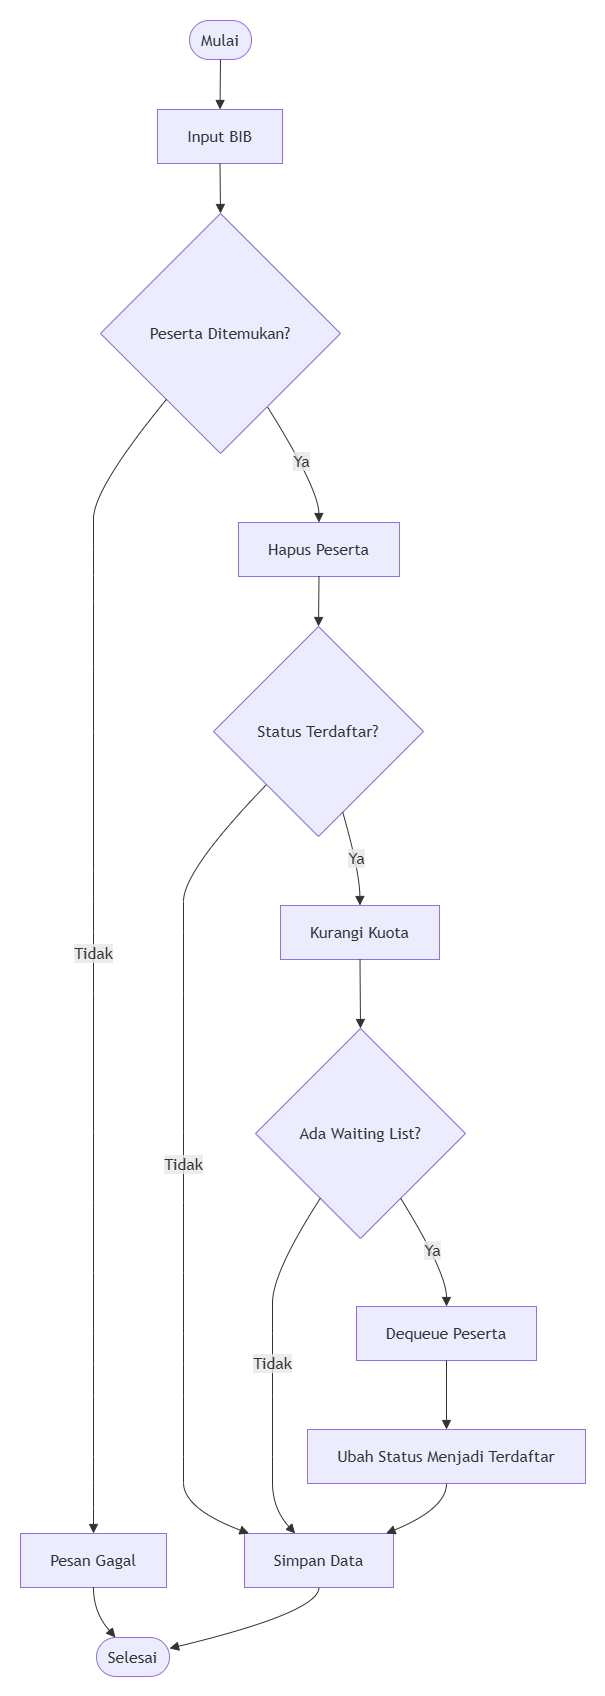

The diagram above was exported from draw.io. Its source (the exported page's mxGraphModel, read from the mxfile embedded in the PNG):
<mxGraphModel dx="2307" dy="1044" grid="1" gridSize="10" guides="1" tooltips="1" connect="1" arrows="1" fold="1" page="1" pageScale="1" pageWidth="827" pageHeight="1169" math="0" shadow="0">
  <root>
    <mxCell id="0" />
    <mxCell id="1" parent="0" />
    <UserObject label="" mermaidData="{&#10;  &quot;data&quot;: &quot;flowchart TD\n\nA([Mulai])\nB[Input BIB]\nC{Peserta Ditemukan?}\nD[Pesan Gagal]\n\nE[Hapus Peserta]\nF{Status Terdaftar?}\n\nG[Kurangi Kuota]\nH{Ada Waiting List?}\n\nI[Dequeue Peserta]\nJ[Ubah Status Menjadi Terdaftar]\n\nK[Simpan Data]\nL([Selesai])\n\nA --&gt; B\nB --&gt; C\n\nC --&gt;|Tidak| D\nD --&gt; L\n\nC --&gt;|Ya| E\n\nE --&gt; F\n\nF --&gt;|Tidak| K\n\nF --&gt;|Ya| G\n\nG --&gt; H\n\nH --&gt;|Tidak| K\n\nH --&gt;|Ya| I\nI --&gt; J\nJ --&gt; K\n\nK --&gt; L&quot;,&#10;  &quot;config&quot;: null&#10;}" id="07X_3IfcqJysqvEcO5dd-165">
      <mxCell connectable="0" parent="1" style="group;transparentBounds=1;editIcon=1;lockedGroup=0;groupPadding=20;" vertex="1">
        <mxGeometry as="geometry" />
      </mxCell>
    </UserObject>
    <UserObject label="Mulai" mermaidId="n:A" mermaidBaseStyle="html=1;rounded=1;whiteSpace=wrap;arcSize=50;strokeWidth=1;fillColor=light-dark(#ECECFF,#1f2020);strokeColor=light-dark(#9370DB,#cccccc);fontColor=light-dark(#333333,#cccccc);fontFamily=Trebuchet MS,Verdana,Arial,sans-serif;fontSize=16;" mermaidBaseValue="Mulai" id="07X_3IfcqJysqvEcO5dd-166">
      <mxCell parent="07X_3IfcqJysqvEcO5dd-165" style="html=1;rounded=1;whiteSpace=wrap;arcSize=50;strokeWidth=1;fillColor=light-dark(#ECECFF,#1f2020);strokeColor=light-dark(#9370DB,#cccccc);fontColor=light-dark(#333333,#cccccc);fontFamily=Trebuchet MS,Verdana,Arial,sans-serif;fontSize=16;" vertex="1">
        <mxGeometry height="39" width="62" x="229" y="80" as="geometry" />
      </mxCell>
    </UserObject>
    <UserObject label="Input BIB" mermaidId="n:B" mermaidBaseStyle="html=1;whiteSpace=wrap;strokeWidth=1;fillColor=light-dark(#ECECFF,#1f2020);strokeColor=light-dark(#9370DB,#cccccc);fontColor=light-dark(#333333,#cccccc);fontFamily=Trebuchet MS,Verdana,Arial,sans-serif;fontSize=16;" mermaidBaseValue="Input BIB" id="07X_3IfcqJysqvEcO5dd-167">
      <mxCell parent="07X_3IfcqJysqvEcO5dd-165" style="html=1;whiteSpace=wrap;strokeWidth=1;fillColor=light-dark(#ECECFF,#1f2020);strokeColor=light-dark(#9370DB,#cccccc);fontColor=light-dark(#333333,#cccccc);fontFamily=Trebuchet MS,Verdana,Arial,sans-serif;fontSize=16;" vertex="1">
        <mxGeometry height="54" width="125" x="197" y="169" as="geometry" />
      </mxCell>
    </UserObject>
    <UserObject label="Peserta Ditemukan?" mermaidId="n:C" mermaidBaseStyle="rhombus;html=1;strokeWidth=1;whiteSpace=wrap;fillColor=light-dark(#ECECFF,#1f2020);strokeColor=light-dark(#9370DB,#cccccc);fontColor=light-dark(#333333,#cccccc);fontFamily=Trebuchet MS,Verdana,Arial,sans-serif;fontSize=16;" mermaidBaseValue="Peserta Ditemukan?" id="07X_3IfcqJysqvEcO5dd-168">
      <mxCell parent="07X_3IfcqJysqvEcO5dd-165" style="rhombus;html=1;strokeWidth=1;whiteSpace=wrap;fillColor=light-dark(#ECECFF,#1f2020);strokeColor=light-dark(#9370DB,#cccccc);fontColor=light-dark(#333333,#cccccc);fontFamily=Trebuchet MS,Verdana,Arial,sans-serif;fontSize=16;" vertex="1">
        <mxGeometry height="240" width="240" x="140" y="273" as="geometry" />
      </mxCell>
    </UserObject>
    <UserObject label="Pesan Gagal" mermaidId="n:D" mermaidBaseStyle="html=1;whiteSpace=wrap;strokeWidth=1;fillColor=light-dark(#ECECFF,#1f2020);strokeColor=light-dark(#9370DB,#cccccc);fontColor=light-dark(#333333,#cccccc);fontFamily=Trebuchet MS,Verdana,Arial,sans-serif;fontSize=16;" mermaidBaseValue="Pesan Gagal" id="07X_3IfcqJysqvEcO5dd-169">
      <mxCell parent="07X_3IfcqJysqvEcO5dd-165" style="html=1;whiteSpace=wrap;strokeWidth=1;fillColor=light-dark(#ECECFF,#1f2020);strokeColor=light-dark(#9370DB,#cccccc);fontColor=light-dark(#333333,#cccccc);fontFamily=Trebuchet MS,Verdana,Arial,sans-serif;fontSize=16;" vertex="1">
        <mxGeometry height="54" width="146" x="60" y="1593" as="geometry" />
      </mxCell>
    </UserObject>
    <UserObject label="Hapus Peserta" mermaidId="n:E" mermaidBaseStyle="html=1;whiteSpace=wrap;strokeWidth=1;fillColor=light-dark(#ECECFF,#1f2020);strokeColor=light-dark(#9370DB,#cccccc);fontColor=light-dark(#333333,#cccccc);fontFamily=Trebuchet MS,Verdana,Arial,sans-serif;fontSize=16;" mermaidBaseValue="Hapus Peserta" id="07X_3IfcqJysqvEcO5dd-170">
      <mxCell parent="07X_3IfcqJysqvEcO5dd-165" style="html=1;whiteSpace=wrap;strokeWidth=1;fillColor=light-dark(#ECECFF,#1f2020);strokeColor=light-dark(#9370DB,#cccccc);fontColor=light-dark(#333333,#cccccc);fontFamily=Trebuchet MS,Verdana,Arial,sans-serif;fontSize=16;" vertex="1">
        <mxGeometry height="54" width="161" x="278" y="582" as="geometry" />
      </mxCell>
    </UserObject>
    <UserObject label="Status Terdaftar?" mermaidId="n:F" mermaidBaseStyle="rhombus;html=1;strokeWidth=1;whiteSpace=wrap;fillColor=light-dark(#ECECFF,#1f2020);strokeColor=light-dark(#9370DB,#cccccc);fontColor=light-dark(#333333,#cccccc);fontFamily=Trebuchet MS,Verdana,Arial,sans-serif;fontSize=16;" mermaidBaseValue="Status Terdaftar?" id="07X_3IfcqJysqvEcO5dd-171">
      <mxCell parent="07X_3IfcqJysqvEcO5dd-165" style="rhombus;html=1;strokeWidth=1;whiteSpace=wrap;fillColor=light-dark(#ECECFF,#1f2020);strokeColor=light-dark(#9370DB,#cccccc);fontColor=light-dark(#333333,#cccccc);fontFamily=Trebuchet MS,Verdana,Arial,sans-serif;fontSize=16;" vertex="1">
        <mxGeometry height="210" width="210" x="253" y="686" as="geometry" />
      </mxCell>
    </UserObject>
    <UserObject label="Kurangi Kuota" mermaidId="n:G" mermaidBaseStyle="html=1;whiteSpace=wrap;strokeWidth=1;fillColor=light-dark(#ECECFF,#1f2020);strokeColor=light-dark(#9370DB,#cccccc);fontColor=light-dark(#333333,#cccccc);fontFamily=Trebuchet MS,Verdana,Arial,sans-serif;fontSize=16;" mermaidBaseValue="Kurangi Kuota" id="07X_3IfcqJysqvEcO5dd-172">
      <mxCell parent="07X_3IfcqJysqvEcO5dd-165" style="html=1;whiteSpace=wrap;strokeWidth=1;fillColor=light-dark(#ECECFF,#1f2020);strokeColor=light-dark(#9370DB,#cccccc);fontColor=light-dark(#333333,#cccccc);fontFamily=Trebuchet MS,Verdana,Arial,sans-serif;fontSize=16;" vertex="1">
        <mxGeometry height="54" width="159" x="320" y="965" as="geometry" />
      </mxCell>
    </UserObject>
    <UserObject label="Ada Waiting List?" mermaidId="n:H" mermaidBaseStyle="rhombus;html=1;strokeWidth=1;whiteSpace=wrap;fillColor=light-dark(#ECECFF,#1f2020);strokeColor=light-dark(#9370DB,#cccccc);fontColor=light-dark(#333333,#cccccc);fontFamily=Trebuchet MS,Verdana,Arial,sans-serif;fontSize=16;" mermaidBaseValue="Ada Waiting List?" id="07X_3IfcqJysqvEcO5dd-173">
      <mxCell parent="07X_3IfcqJysqvEcO5dd-165" style="rhombus;html=1;strokeWidth=1;whiteSpace=wrap;fillColor=light-dark(#ECECFF,#1f2020);strokeColor=light-dark(#9370DB,#cccccc);fontColor=light-dark(#333333,#cccccc);fontFamily=Trebuchet MS,Verdana,Arial,sans-serif;fontSize=16;" vertex="1">
        <mxGeometry height="210" width="210" x="295" y="1088" as="geometry" />
      </mxCell>
    </UserObject>
    <UserObject label="Dequeue Peserta" mermaidId="n:I" mermaidBaseStyle="html=1;whiteSpace=wrap;strokeWidth=1;fillColor=light-dark(#ECECFF,#1f2020);strokeColor=light-dark(#9370DB,#cccccc);fontColor=light-dark(#333333,#cccccc);fontFamily=Trebuchet MS,Verdana,Arial,sans-serif;fontSize=16;" mermaidBaseValue="Dequeue Peserta" id="07X_3IfcqJysqvEcO5dd-174">
      <mxCell parent="07X_3IfcqJysqvEcO5dd-165" style="html=1;whiteSpace=wrap;strokeWidth=1;fillColor=light-dark(#ECECFF,#1f2020);strokeColor=light-dark(#9370DB,#cccccc);fontColor=light-dark(#333333,#cccccc);fontFamily=Trebuchet MS,Verdana,Arial,sans-serif;fontSize=16;" vertex="1">
        <mxGeometry height="54" width="180" x="396" y="1366" as="geometry" />
      </mxCell>
    </UserObject>
    <UserObject label="Ubah Status Menjadi Terdaftar" mermaidId="n:J" mermaidBaseStyle="html=1;whiteSpace=wrap;strokeWidth=1;fillColor=light-dark(#ECECFF,#1f2020);strokeColor=light-dark(#9370DB,#cccccc);fontColor=light-dark(#333333,#cccccc);fontFamily=Trebuchet MS,Verdana,Arial,sans-serif;fontSize=16;" mermaidBaseValue="Ubah Status Menjadi Terdaftar" id="07X_3IfcqJysqvEcO5dd-175">
      <mxCell parent="07X_3IfcqJysqvEcO5dd-165" style="html=1;whiteSpace=wrap;strokeWidth=1;fillColor=light-dark(#ECECFF,#1f2020);strokeColor=light-dark(#9370DB,#cccccc);fontColor=light-dark(#333333,#cccccc);fontFamily=Trebuchet MS,Verdana,Arial,sans-serif;fontSize=16;" vertex="1">
        <mxGeometry height="54" width="278" x="347" y="1489" as="geometry" />
      </mxCell>
    </UserObject>
    <UserObject label="Simpan Data" mermaidId="n:K" mermaidBaseStyle="html=1;whiteSpace=wrap;strokeWidth=1;fillColor=light-dark(#ECECFF,#1f2020);strokeColor=light-dark(#9370DB,#cccccc);fontColor=light-dark(#333333,#cccccc);fontFamily=Trebuchet MS,Verdana,Arial,sans-serif;fontSize=16;" mermaidBaseValue="Simpan Data" id="07X_3IfcqJysqvEcO5dd-176">
      <mxCell parent="07X_3IfcqJysqvEcO5dd-165" style="html=1;whiteSpace=wrap;strokeWidth=1;fillColor=light-dark(#ECECFF,#1f2020);strokeColor=light-dark(#9370DB,#cccccc);fontColor=light-dark(#333333,#cccccc);fontFamily=Trebuchet MS,Verdana,Arial,sans-serif;fontSize=16;" vertex="1">
        <mxGeometry height="54" width="149" x="284" y="1593" as="geometry" />
      </mxCell>
    </UserObject>
    <UserObject label="Selesai" mermaidId="n:L" mermaidBaseStyle="html=1;rounded=1;whiteSpace=wrap;arcSize=50;strokeWidth=1;fillColor=light-dark(#ECECFF,#1f2020);strokeColor=light-dark(#9370DB,#cccccc);fontColor=light-dark(#333333,#cccccc);fontFamily=Trebuchet MS,Verdana,Arial,sans-serif;fontSize=16;" mermaidBaseValue="Selesai" id="07X_3IfcqJysqvEcO5dd-177">
      <mxCell parent="07X_3IfcqJysqvEcO5dd-165" style="html=1;rounded=1;whiteSpace=wrap;arcSize=50;strokeWidth=1;fillColor=light-dark(#ECECFF,#1f2020);strokeColor=light-dark(#9370DB,#cccccc);fontColor=light-dark(#333333,#cccccc);fontFamily=Trebuchet MS,Verdana,Arial,sans-serif;fontSize=16;" vertex="1">
        <mxGeometry height="39" width="73" x="136" y="1697" as="geometry" />
      </mxCell>
    </UserObject>
    <UserObject label="" mermaidId="e:A-&gt;B#0" mermaidBaseStyle="curved=1;startArrow=none;endArrow=block;endSize=7;strokeColor=light-dark(#333333,#cccccc);exitX=0.5;exitY=1;entryX=0.5;entryY=0;" mermaidBaseValue="" id="07X_3IfcqJysqvEcO5dd-178">
      <mxCell edge="1" parent="07X_3IfcqJysqvEcO5dd-165" source="07X_3IfcqJysqvEcO5dd-166" style="curved=1;startArrow=none;endArrow=block;endSize=7;strokeColor=light-dark(#333333,#cccccc);exitX=0.5;exitY=1;entryX=0.5;entryY=0;rounded=0;" target="07X_3IfcqJysqvEcO5dd-167">
        <mxGeometry relative="1" as="geometry">
          <Array as="points" />
        </mxGeometry>
      </mxCell>
    </UserObject>
    <UserObject label="" mermaidId="e:B-&gt;C#0" mermaidBaseStyle="curved=1;startArrow=none;endArrow=block;endSize=7;strokeColor=light-dark(#333333,#cccccc);exitX=0.5;exitY=1;entryX=0.5;entryY=0;" mermaidBaseValue="" id="07X_3IfcqJysqvEcO5dd-179">
      <mxCell edge="1" parent="07X_3IfcqJysqvEcO5dd-165" source="07X_3IfcqJysqvEcO5dd-167" style="curved=1;startArrow=none;endArrow=block;endSize=7;strokeColor=light-dark(#333333,#cccccc);exitX=0.5;exitY=1;entryX=0.5;entryY=0;rounded=0;" target="07X_3IfcqJysqvEcO5dd-168">
        <mxGeometry relative="1" as="geometry">
          <Array as="points" />
        </mxGeometry>
      </mxCell>
    </UserObject>
    <UserObject label="Tidak" mermaidId="e:C-&gt;D#0" mermaidBaseStyle="curved=1;startArrow=none;endArrow=block;endSize=7;strokeColor=light-dark(#333333,#cccccc);html=1;fontSize=16;labelBackgroundColor=light-dark(#E8E8E88D,#2a2a2a8D);fontFamily=Trebuchet MS,Verdana,Arial,sans-serif;fontColor=light-dark(#333333,#cccccc);exitX=0.09;exitY=1;entryX=0.5;entryY=0;" mermaidBaseValue="Tidak" id="07X_3IfcqJysqvEcO5dd-180">
      <mxCell edge="1" parent="07X_3IfcqJysqvEcO5dd-165" source="07X_3IfcqJysqvEcO5dd-168" style="curved=1;startArrow=none;endArrow=block;endSize=7;strokeColor=light-dark(#333333,#cccccc);html=1;fontSize=16;labelBackgroundColor=light-dark(#E8E8E88D,#2a2a2a8D);fontFamily=Trebuchet MS,Verdana,Arial,sans-serif;fontColor=light-dark(#333333,#cccccc);exitX=0.09;exitY=1;entryX=0.5;entryY=0;rounded=0;" target="07X_3IfcqJysqvEcO5dd-169">
        <mxGeometry relative="1" as="geometry">
          <Array as="points">
            <mxPoint x="133" y="548" />
            <mxPoint x="133" y="609" />
            <mxPoint x="133" y="661" />
            <mxPoint x="133" y="791" />
            <mxPoint x="133" y="930" />
            <mxPoint x="133" y="992" />
            <mxPoint x="133" y="1053" />
            <mxPoint x="133" y="1192" />
            <mxPoint x="133" y="1332" />
            <mxPoint x="133" y="1393" />
            <mxPoint x="133" y="1455" />
            <mxPoint x="133" y="1516" />
            <mxPoint x="133" y="1568" />
          </Array>
        </mxGeometry>
      </mxCell>
    </UserObject>
    <UserObject label="" mermaidId="e:D-&gt;L#0" mermaidBaseStyle="curved=1;startArrow=none;endArrow=block;endSize=7;strokeColor=light-dark(#333333,#cccccc);exitX=0.5;exitY=1;entryX=0.26;entryY=0;" mermaidBaseValue="" id="07X_3IfcqJysqvEcO5dd-181">
      <mxCell edge="1" parent="07X_3IfcqJysqvEcO5dd-165" source="07X_3IfcqJysqvEcO5dd-169" style="curved=1;startArrow=none;endArrow=block;endSize=7;strokeColor=light-dark(#333333,#cccccc);exitX=0.5;exitY=1;entryX=0.26;entryY=0;rounded=0;" target="07X_3IfcqJysqvEcO5dd-177">
        <mxGeometry relative="1" as="geometry">
          <Array as="points">
            <mxPoint x="133" y="1672" />
          </Array>
        </mxGeometry>
      </mxCell>
    </UserObject>
    <UserObject label="Ya" mermaidId="e:C-&gt;E#0" mermaidBaseStyle="curved=1;startArrow=none;endArrow=block;endSize=7;strokeColor=light-dark(#333333,#cccccc);html=1;fontSize=16;labelBackgroundColor=light-dark(#E8E8E88D,#2a2a2a8D);fontFamily=Trebuchet MS,Verdana,Arial,sans-serif;fontColor=light-dark(#333333,#cccccc);exitX=0.82;exitY=1;entryX=0.5;entryY=0;" mermaidBaseValue="Ya" id="07X_3IfcqJysqvEcO5dd-182">
      <mxCell edge="1" parent="07X_3IfcqJysqvEcO5dd-165" source="07X_3IfcqJysqvEcO5dd-168" style="curved=1;startArrow=none;endArrow=block;endSize=7;strokeColor=light-dark(#333333,#cccccc);html=1;fontSize=16;labelBackgroundColor=light-dark(#E8E8E88D,#2a2a2a8D);fontFamily=Trebuchet MS,Verdana,Arial,sans-serif;fontColor=light-dark(#333333,#cccccc);exitX=0.82;exitY=1;entryX=0.5;entryY=0;rounded=0;" target="07X_3IfcqJysqvEcO5dd-170">
        <mxGeometry relative="1" as="geometry">
          <Array as="points">
            <mxPoint x="358" y="548" />
          </Array>
        </mxGeometry>
      </mxCell>
    </UserObject>
    <UserObject label="" mermaidId="e:E-&gt;F#0" mermaidBaseStyle="curved=1;startArrow=none;endArrow=block;endSize=7;strokeColor=light-dark(#333333,#cccccc);exitX=0.5;exitY=1;entryX=0.5;entryY=0;" mermaidBaseValue="" id="07X_3IfcqJysqvEcO5dd-183">
      <mxCell edge="1" parent="07X_3IfcqJysqvEcO5dd-165" source="07X_3IfcqJysqvEcO5dd-170" style="curved=1;startArrow=none;endArrow=block;endSize=7;strokeColor=light-dark(#333333,#cccccc);exitX=0.5;exitY=1;entryX=0.5;entryY=0;rounded=0;" target="07X_3IfcqJysqvEcO5dd-171">
        <mxGeometry relative="1" as="geometry">
          <Array as="points" />
        </mxGeometry>
      </mxCell>
    </UserObject>
    <UserObject label="Tidak" mermaidId="e:F-&gt;K#0" mermaidBaseStyle="curved=1;startArrow=none;endArrow=block;endSize=7;strokeColor=light-dark(#333333,#cccccc);html=1;fontSize=16;labelBackgroundColor=light-dark(#E8E8E88D,#2a2a2a8D);fontFamily=Trebuchet MS,Verdana,Arial,sans-serif;fontColor=light-dark(#333333,#cccccc);exitX=0.01;exitY=1;entryX=0.03;entryY=0;" mermaidBaseValue="Tidak" id="07X_3IfcqJysqvEcO5dd-184">
      <mxCell edge="1" parent="07X_3IfcqJysqvEcO5dd-165" source="07X_3IfcqJysqvEcO5dd-171" style="curved=1;startArrow=none;endArrow=block;endSize=7;strokeColor=light-dark(#333333,#cccccc);html=1;fontSize=16;labelBackgroundColor=light-dark(#E8E8E88D,#2a2a2a8D);fontFamily=Trebuchet MS,Verdana,Arial,sans-serif;fontColor=light-dark(#333333,#cccccc);exitX=0.01;exitY=1;entryX=0.03;entryY=0;rounded=0;" target="07X_3IfcqJysqvEcO5dd-176">
        <mxGeometry relative="1" as="geometry">
          <Array as="points">
            <mxPoint x="223" y="930" />
            <mxPoint x="223" y="992" />
            <mxPoint x="223" y="1053" />
            <mxPoint x="223" y="1192" />
            <mxPoint x="223" y="1332" />
            <mxPoint x="223" y="1393" />
            <mxPoint x="223" y="1455" />
            <mxPoint x="223" y="1516" />
            <mxPoint x="223" y="1568" />
          </Array>
        </mxGeometry>
      </mxCell>
    </UserObject>
    <UserObject label="Ya" mermaidId="e:F-&gt;G#0" mermaidBaseStyle="curved=1;startArrow=none;endArrow=block;endSize=7;strokeColor=light-dark(#333333,#cccccc);html=1;fontSize=16;labelBackgroundColor=light-dark(#E8E8E88D,#2a2a2a8D);fontFamily=Trebuchet MS,Verdana,Arial,sans-serif;fontColor=light-dark(#333333,#cccccc);exitX=0.65;exitY=1;entryX=0.5;entryY=0;" mermaidBaseValue="Ya" id="07X_3IfcqJysqvEcO5dd-185">
      <mxCell edge="1" parent="07X_3IfcqJysqvEcO5dd-165" source="07X_3IfcqJysqvEcO5dd-171" style="curved=1;startArrow=none;endArrow=block;endSize=7;strokeColor=light-dark(#333333,#cccccc);html=1;fontSize=16;labelBackgroundColor=light-dark(#E8E8E88D,#2a2a2a8D);fontFamily=Trebuchet MS,Verdana,Arial,sans-serif;fontColor=light-dark(#333333,#cccccc);exitX=0.65;exitY=1;entryX=0.5;entryY=0;rounded=0;" target="07X_3IfcqJysqvEcO5dd-172">
        <mxGeometry relative="1" as="geometry">
          <Array as="points">
            <mxPoint x="399" y="930" />
          </Array>
        </mxGeometry>
      </mxCell>
    </UserObject>
    <UserObject label="" mermaidId="e:G-&gt;H#0" mermaidBaseStyle="curved=1;startArrow=none;endArrow=block;endSize=7;strokeColor=light-dark(#333333,#cccccc);exitX=0.5;exitY=1;entryX=0.5;entryY=0;" mermaidBaseValue="" id="07X_3IfcqJysqvEcO5dd-186">
      <mxCell edge="1" parent="07X_3IfcqJysqvEcO5dd-165" source="07X_3IfcqJysqvEcO5dd-172" style="curved=1;startArrow=none;endArrow=block;endSize=7;strokeColor=light-dark(#333333,#cccccc);exitX=0.5;exitY=1;entryX=0.5;entryY=0;rounded=0;" target="07X_3IfcqJysqvEcO5dd-173">
        <mxGeometry relative="1" as="geometry">
          <Array as="points" />
        </mxGeometry>
      </mxCell>
    </UserObject>
    <UserObject label="Tidak" mermaidId="e:H-&gt;K#0" mermaidBaseStyle="curved=1;startArrow=none;endArrow=block;endSize=7;strokeColor=light-dark(#333333,#cccccc);html=1;fontSize=16;labelBackgroundColor=light-dark(#E8E8E88D,#2a2a2a8D);fontFamily=Trebuchet MS,Verdana,Arial,sans-serif;fontColor=light-dark(#333333,#cccccc);exitX=0.19;exitY=1;entryX=0.34;entryY=0;" mermaidBaseValue="Tidak" id="07X_3IfcqJysqvEcO5dd-187">
      <mxCell edge="1" parent="07X_3IfcqJysqvEcO5dd-165" source="07X_3IfcqJysqvEcO5dd-173" style="curved=1;startArrow=none;endArrow=block;endSize=7;strokeColor=light-dark(#333333,#cccccc);html=1;fontSize=16;labelBackgroundColor=light-dark(#E8E8E88D,#2a2a2a8D);fontFamily=Trebuchet MS,Verdana,Arial,sans-serif;fontColor=light-dark(#333333,#cccccc);exitX=0.19;exitY=1;entryX=0.34;entryY=0;rounded=0;" target="07X_3IfcqJysqvEcO5dd-176">
        <mxGeometry relative="1" as="geometry">
          <Array as="points">
            <mxPoint x="312" y="1332" />
            <mxPoint x="312" y="1393" />
            <mxPoint x="312" y="1455" />
            <mxPoint x="312" y="1516" />
            <mxPoint x="312" y="1568" />
          </Array>
        </mxGeometry>
      </mxCell>
    </UserObject>
    <UserObject label="Ya" mermaidId="e:H-&gt;I#0" mermaidBaseStyle="curved=1;startArrow=none;endArrow=block;endSize=7;strokeColor=light-dark(#333333,#cccccc);html=1;fontSize=16;labelBackgroundColor=light-dark(#E8E8E88D,#2a2a2a8D);fontFamily=Trebuchet MS,Verdana,Arial,sans-serif;fontColor=light-dark(#333333,#cccccc);exitX=0.81;exitY=1;entryX=0.5;entryY=0;" mermaidBaseValue="Ya" id="07X_3IfcqJysqvEcO5dd-188">
      <mxCell edge="1" parent="07X_3IfcqJysqvEcO5dd-165" source="07X_3IfcqJysqvEcO5dd-173" style="curved=1;startArrow=none;endArrow=block;endSize=7;strokeColor=light-dark(#333333,#cccccc);html=1;fontSize=16;labelBackgroundColor=light-dark(#E8E8E88D,#2a2a2a8D);fontFamily=Trebuchet MS,Verdana,Arial,sans-serif;fontColor=light-dark(#333333,#cccccc);exitX=0.81;exitY=1;entryX=0.5;entryY=0;rounded=0;" target="07X_3IfcqJysqvEcO5dd-174">
        <mxGeometry relative="1" as="geometry">
          <Array as="points">
            <mxPoint x="486" y="1332" />
          </Array>
        </mxGeometry>
      </mxCell>
    </UserObject>
    <UserObject label="" mermaidId="e:I-&gt;J#0" mermaidBaseStyle="curved=1;startArrow=none;endArrow=block;endSize=7;strokeColor=light-dark(#333333,#cccccc);exitX=0.5;exitY=1;entryX=0.5;entryY=0;" mermaidBaseValue="" id="07X_3IfcqJysqvEcO5dd-189">
      <mxCell edge="1" parent="07X_3IfcqJysqvEcO5dd-165" source="07X_3IfcqJysqvEcO5dd-174" style="curved=1;startArrow=none;endArrow=block;endSize=7;strokeColor=light-dark(#333333,#cccccc);exitX=0.5;exitY=1;entryX=0.5;entryY=0;rounded=0;" target="07X_3IfcqJysqvEcO5dd-175">
        <mxGeometry relative="1" as="geometry">
          <Array as="points" />
        </mxGeometry>
      </mxCell>
    </UserObject>
    <UserObject label="" mermaidId="e:J-&gt;K#0" mermaidBaseStyle="curved=1;startArrow=none;endArrow=block;endSize=7;strokeColor=light-dark(#333333,#cccccc);exitX=0.5;exitY=1;entryX=0.95;entryY=0;" mermaidBaseValue="" id="07X_3IfcqJysqvEcO5dd-190">
      <mxCell edge="1" parent="07X_3IfcqJysqvEcO5dd-165" source="07X_3IfcqJysqvEcO5dd-175" style="curved=1;startArrow=none;endArrow=block;endSize=7;strokeColor=light-dark(#333333,#cccccc);exitX=0.5;exitY=1;entryX=0.95;entryY=0;rounded=0;" target="07X_3IfcqJysqvEcO5dd-176">
        <mxGeometry relative="1" as="geometry">
          <Array as="points">
            <mxPoint x="486" y="1568" />
          </Array>
        </mxGeometry>
      </mxCell>
    </UserObject>
    <UserObject label="" mermaidId="e:K-&gt;L#0" mermaidBaseStyle="curved=1;startArrow=none;endArrow=block;endSize=7;strokeColor=light-dark(#333333,#cccccc);exitX=0.5;exitY=1;entryX=1;entryY=0.28;" mermaidBaseValue="" id="07X_3IfcqJysqvEcO5dd-191">
      <mxCell edge="1" parent="07X_3IfcqJysqvEcO5dd-165" source="07X_3IfcqJysqvEcO5dd-176" style="curved=1;startArrow=none;endArrow=block;endSize=7;strokeColor=light-dark(#333333,#cccccc);exitX=0.5;exitY=1;entryX=1;entryY=0.28;rounded=0;" target="07X_3IfcqJysqvEcO5dd-177">
        <mxGeometry relative="1" as="geometry">
          <Array as="points">
            <mxPoint x="358" y="1672" />
          </Array>
        </mxGeometry>
      </mxCell>
    </UserObject>
  </root>
</mxGraphModel>